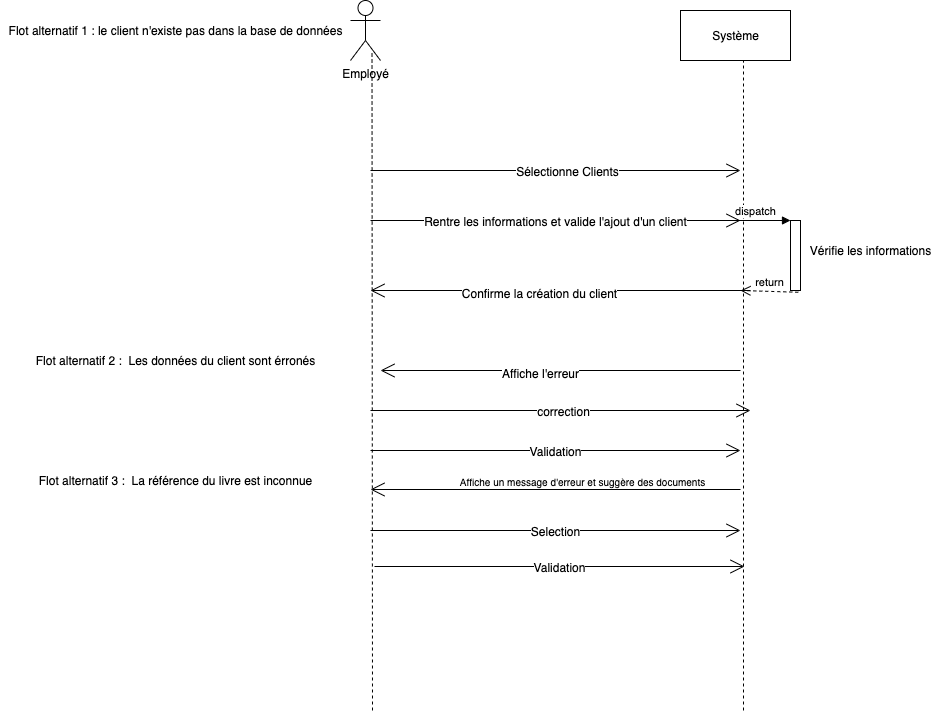

The diagram above was exported from draw.io. Its source (the exported page's mxGraphModel, read from the mxfile embedded in the PNG):
<mxGraphModel dx="839" dy="523" grid="1" gridSize="10" guides="1" tooltips="1" connect="1" arrows="1" fold="1" page="1" pageScale="1" pageWidth="827" pageHeight="1169" math="0" shadow="0">
  <root>
    <mxCell id="0" />
    <mxCell id="1" parent="0" />
    <mxCell id="60FEyNE5Zq9iPS15rPFY-1" value="Employé" style="shape=umlActor;verticalLabelPosition=bottom;labelBackgroundColor=#ffffff;verticalAlign=top;html=1;" vertex="1" parent="1">
      <mxGeometry x="350" y="70" width="30" height="60" as="geometry" />
    </mxCell>
    <mxCell id="60FEyNE5Zq9iPS15rPFY-2" value="Système" style="html=1;" vertex="1" parent="1">
      <mxGeometry x="680" y="80" width="110" height="50" as="geometry" />
    </mxCell>
    <mxCell id="60FEyNE5Zq9iPS15rPFY-3" value="" style="endArrow=open;endFill=1;endSize=12;html=1;" edge="1" parent="1">
      <mxGeometry width="160" relative="1" as="geometry">
        <mxPoint x="370" y="240" as="sourcePoint" />
        <mxPoint x="740" y="240" as="targetPoint" />
      </mxGeometry>
    </mxCell>
    <mxCell id="60FEyNE5Zq9iPS15rPFY-4" value="Sélectionne Clients" style="text;html=1;align=center;verticalAlign=middle;resizable=0;points=[];labelBackgroundColor=#ffffff;" vertex="1" connectable="0" parent="60FEyNE5Zq9iPS15rPFY-3">
      <mxGeometry x="0.6207" y="-2" relative="1" as="geometry">
        <mxPoint x="-104" y="-2" as="offset" />
      </mxGeometry>
    </mxCell>
    <mxCell id="60FEyNE5Zq9iPS15rPFY-5" value="" style="endArrow=open;endFill=1;endSize=12;html=1;" edge="1" parent="1">
      <mxGeometry width="160" relative="1" as="geometry">
        <mxPoint x="740" y="559" as="sourcePoint" />
        <mxPoint x="370" y="559" as="targetPoint" />
      </mxGeometry>
    </mxCell>
    <mxCell id="60FEyNE5Zq9iPS15rPFY-6" value="Affiche un message d'erreur et suggère des documents" style="text;html=1;align=center;verticalAlign=middle;resizable=0;points=[];labelBackgroundColor=#ffffff;fontSize=10;" vertex="1" connectable="0" parent="60FEyNE5Zq9iPS15rPFY-5">
      <mxGeometry x="0.1146" y="2" relative="1" as="geometry">
        <mxPoint x="47" y="-11" as="offset" />
      </mxGeometry>
    </mxCell>
    <mxCell id="60FEyNE5Zq9iPS15rPFY-9" value="" style="endArrow=open;endFill=1;endSize=12;html=1;" edge="1" parent="1">
      <mxGeometry width="160" relative="1" as="geometry">
        <mxPoint x="750" y="360" as="sourcePoint" />
        <mxPoint x="370" y="360" as="targetPoint" />
      </mxGeometry>
    </mxCell>
    <mxCell id="60FEyNE5Zq9iPS15rPFY-10" value="Confirme la création du client" style="text;html=1;align=center;verticalAlign=middle;resizable=0;points=[];labelBackgroundColor=#ffffff;" vertex="1" connectable="0" parent="60FEyNE5Zq9iPS15rPFY-9">
      <mxGeometry x="0.1146" y="2" relative="1" as="geometry">
        <mxPoint as="offset" />
      </mxGeometry>
    </mxCell>
    <mxCell id="60FEyNE5Zq9iPS15rPFY-11" value="" style="endArrow=open;endFill=1;endSize=12;html=1;" edge="1" parent="1">
      <mxGeometry width="160" relative="1" as="geometry">
        <mxPoint x="370" y="290" as="sourcePoint" />
        <mxPoint x="740" y="290" as="targetPoint" />
      </mxGeometry>
    </mxCell>
    <mxCell id="60FEyNE5Zq9iPS15rPFY-12" value="Rentre les informations et valide l'ajout d'un client" style="text;html=1;align=center;verticalAlign=middle;resizable=0;points=[];labelBackgroundColor=#ffffff;" vertex="1" connectable="0" parent="60FEyNE5Zq9iPS15rPFY-11">
      <mxGeometry x="0.6207" y="-2" relative="1" as="geometry">
        <mxPoint x="-116" y="-2" as="offset" />
      </mxGeometry>
    </mxCell>
    <mxCell id="60FEyNE5Zq9iPS15rPFY-18" value="" style="endArrow=none;dashed=1;html=1;entryX=0.217;entryY=0.85;entryDx=0;entryDy=0;entryPerimeter=0;" edge="1" parent="1">
      <mxGeometry width="50" height="50" relative="1" as="geometry">
        <mxPoint x="372" y="780" as="sourcePoint" />
        <mxPoint x="371.51" y="121" as="targetPoint" />
      </mxGeometry>
    </mxCell>
    <mxCell id="60FEyNE5Zq9iPS15rPFY-19" value="" style="endArrow=none;dashed=1;html=1;entryX=0.217;entryY=0.85;entryDx=0;entryDy=0;entryPerimeter=0;" edge="1" parent="1">
      <mxGeometry width="50" height="50" relative="1" as="geometry">
        <mxPoint x="743" y="780" as="sourcePoint" />
        <mxPoint x="743" y="130" as="targetPoint" />
      </mxGeometry>
    </mxCell>
    <mxCell id="60FEyNE5Zq9iPS15rPFY-70" value="Vérifie les informations" style="text;html=1;align=center;verticalAlign=middle;resizable=0;points=[];autosize=1;" vertex="1" parent="1">
      <mxGeometry x="800" y="310" width="140" height="20" as="geometry" />
    </mxCell>
    <mxCell id="60FEyNE5Zq9iPS15rPFY-71" value="" style="html=1;points=[];perimeter=orthogonalPerimeter;" vertex="1" parent="1">
      <mxGeometry x="790" y="290" width="10" height="70" as="geometry" />
    </mxCell>
    <mxCell id="60FEyNE5Zq9iPS15rPFY-72" value="dispatch" style="html=1;verticalAlign=bottom;endArrow=block;entryX=0;entryY=0;" edge="1" parent="1" target="60FEyNE5Zq9iPS15rPFY-71">
      <mxGeometry relative="1" as="geometry">
        <mxPoint x="720" y="290" as="sourcePoint" />
      </mxGeometry>
    </mxCell>
    <mxCell id="60FEyNE5Zq9iPS15rPFY-73" value="return" style="html=1;verticalAlign=bottom;endArrow=open;dashed=1;endSize=8;exitX=0.778;exitY=1.025;exitDx=0;exitDy=0;exitPerimeter=0;" edge="1" parent="1" source="60FEyNE5Zq9iPS15rPFY-71">
      <mxGeometry relative="1" as="geometry">
        <mxPoint x="740" y="360" as="targetPoint" />
        <mxPoint x="795" y="330" as="sourcePoint" />
        <Array as="points" />
      </mxGeometry>
    </mxCell>
    <mxCell id="60FEyNE5Zq9iPS15rPFY-75" value="Flot alternatif 1 : le client n'existe pas dans la base de données" style="text;html=1;align=center;verticalAlign=middle;resizable=0;points=[];autosize=1;" vertex="1" parent="1">
      <mxGeometry y="90" width="350" height="20" as="geometry" />
    </mxCell>
    <mxCell id="60FEyNE5Zq9iPS15rPFY-76" value="Flot alternatif 2 :&amp;nbsp; Les données du client sont érronés" style="text;html=1;align=center;verticalAlign=middle;resizable=0;points=[];autosize=1;" vertex="1" parent="1">
      <mxGeometry x="30" y="420" width="290" height="20" as="geometry" />
    </mxCell>
    <mxCell id="60FEyNE5Zq9iPS15rPFY-78" value="" style="endArrow=open;endFill=1;endSize=12;html=1;" edge="1" parent="1">
      <mxGeometry width="160" relative="1" as="geometry">
        <mxPoint x="740" y="440" as="sourcePoint" />
        <mxPoint x="380" y="440" as="targetPoint" />
      </mxGeometry>
    </mxCell>
    <mxCell id="60FEyNE5Zq9iPS15rPFY-79" value="Affiche l'erreur" style="text;html=1;align=center;verticalAlign=middle;resizable=0;points=[];labelBackgroundColor=#ffffff;" vertex="1" connectable="0" parent="60FEyNE5Zq9iPS15rPFY-78">
      <mxGeometry x="0.1146" y="2" relative="1" as="geometry">
        <mxPoint as="offset" />
      </mxGeometry>
    </mxCell>
    <mxCell id="60FEyNE5Zq9iPS15rPFY-82" value="" style="endArrow=open;endFill=1;endSize=12;html=1;" edge="1" parent="1">
      <mxGeometry width="160" relative="1" as="geometry">
        <mxPoint x="370" y="480" as="sourcePoint" />
        <mxPoint x="750" y="480" as="targetPoint" />
      </mxGeometry>
    </mxCell>
    <mxCell id="60FEyNE5Zq9iPS15rPFY-83" value="correction" style="text;html=1;align=center;verticalAlign=middle;resizable=0;points=[];labelBackgroundColor=#ffffff;" vertex="1" connectable="0" parent="60FEyNE5Zq9iPS15rPFY-82">
      <mxGeometry x="0.6207" y="-2" relative="1" as="geometry">
        <mxPoint x="-116" y="-2" as="offset" />
      </mxGeometry>
    </mxCell>
    <mxCell id="60FEyNE5Zq9iPS15rPFY-84" value="" style="endArrow=open;endFill=1;endSize=12;html=1;" edge="1" parent="1">
      <mxGeometry width="160" relative="1" as="geometry">
        <mxPoint x="370" y="520" as="sourcePoint" />
        <mxPoint x="740" y="520" as="targetPoint" />
      </mxGeometry>
    </mxCell>
    <mxCell id="60FEyNE5Zq9iPS15rPFY-85" value="Validation" style="text;html=1;align=center;verticalAlign=middle;resizable=0;points=[];labelBackgroundColor=#ffffff;" vertex="1" connectable="0" parent="60FEyNE5Zq9iPS15rPFY-84">
      <mxGeometry x="0.6207" y="-2" relative="1" as="geometry">
        <mxPoint x="-116" y="-2" as="offset" />
      </mxGeometry>
    </mxCell>
    <mxCell id="60FEyNE5Zq9iPS15rPFY-86" value="Flot alternatif 3 :&amp;nbsp; La référence du livre est inconnue" style="text;html=1;align=center;verticalAlign=middle;resizable=0;points=[];autosize=1;" vertex="1" parent="1">
      <mxGeometry x="30" y="540" width="290" height="20" as="geometry" />
    </mxCell>
    <mxCell id="60FEyNE5Zq9iPS15rPFY-91" value="" style="endArrow=open;endFill=1;endSize=12;html=1;" edge="1" parent="1">
      <mxGeometry width="160" relative="1" as="geometry">
        <mxPoint x="374" y="636" as="sourcePoint" />
        <mxPoint x="744" y="636" as="targetPoint" />
      </mxGeometry>
    </mxCell>
    <mxCell id="60FEyNE5Zq9iPS15rPFY-92" value="Validation" style="text;html=1;align=center;verticalAlign=middle;resizable=0;points=[];labelBackgroundColor=#ffffff;" vertex="1" connectable="0" parent="60FEyNE5Zq9iPS15rPFY-91">
      <mxGeometry x="0.6207" y="-2" relative="1" as="geometry">
        <mxPoint x="-116" y="-2" as="offset" />
      </mxGeometry>
    </mxCell>
    <mxCell id="60FEyNE5Zq9iPS15rPFY-93" value="" style="endArrow=open;endFill=1;endSize=12;html=1;" edge="1" parent="1">
      <mxGeometry width="160" relative="1" as="geometry">
        <mxPoint x="370" y="600" as="sourcePoint" />
        <mxPoint x="740" y="600" as="targetPoint" />
      </mxGeometry>
    </mxCell>
    <mxCell id="60FEyNE5Zq9iPS15rPFY-94" value="Selection" style="text;html=1;align=center;verticalAlign=middle;resizable=0;points=[];labelBackgroundColor=#ffffff;" vertex="1" connectable="0" parent="60FEyNE5Zq9iPS15rPFY-93">
      <mxGeometry x="0.6207" y="-2" relative="1" as="geometry">
        <mxPoint x="-116" y="-2" as="offset" />
      </mxGeometry>
    </mxCell>
  </root>
</mxGraphModel>